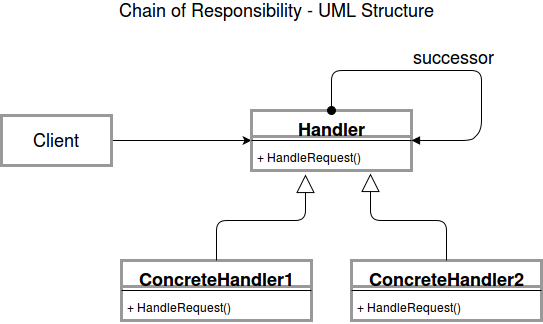

The diagram above was exported from draw.io. Its source (the exported page's mxGraphModel, read from the mxfile embedded in the PNG):
<mxGraphModel dx="1051" dy="466" grid="1" gridSize="10" guides="1" tooltips="1" connect="1" arrows="1" fold="1" page="1" pageScale="1" pageWidth="850" pageHeight="1100" background="#ffffff" math="0" shadow="0">
  <root>
    <mxCell id="0" />
    <mxCell id="1" parent="0" />
    <mxCell id="11dcf8acec5cca0b-18" style="edgeStyle=none;rounded=0;html=1;exitX=1;exitY=0.5;entryX=0;entryY=0.5;jettySize=auto;orthogonalLoop=1;fontSize=18;" edge="1" parent="1" source="11dcf8acec5cca0b-4" target="11dcf8acec5cca0b-5">
      <mxGeometry relative="1" as="geometry" />
    </mxCell>
    <mxCell id="11dcf8acec5cca0b-4" value="Client" style="html=1;strokeColor=#999999;strokeWidth=3;fontSize=18;align=center;" vertex="1" parent="1">
      <mxGeometry x="70" y="135" width="110" height="50" as="geometry" />
    </mxCell>
    <mxCell id="11dcf8acec5cca0b-5" value="Handler" style="swimlane;html=1;fontStyle=1;align=center;verticalAlign=top;childLayout=stackLayout;horizontal=1;startSize=26;horizontalStack=0;resizeParent=1;resizeLast=0;collapsible=1;marginBottom=0;swimlaneFillColor=#ffffff;strokeColor=#999999;strokeWidth=3;fontSize=18;" vertex="1" parent="1">
      <mxGeometry x="320" y="130" width="160" height="60" as="geometry" />
    </mxCell>
    <mxCell id="11dcf8acec5cca0b-7" value="" style="line;html=1;strokeWidth=1;fillColor=none;align=left;verticalAlign=middle;spacingTop=-1;spacingLeft=3;spacingRight=3;rotatable=0;labelPosition=right;points=[];portConstraint=eastwest;" vertex="1" parent="11dcf8acec5cca0b-5">
      <mxGeometry y="26" width="160" height="8" as="geometry" />
    </mxCell>
    <mxCell id="11dcf8acec5cca0b-8" value="+ HandleRequest()&lt;br&gt;" style="text;html=1;strokeColor=none;fillColor=none;align=left;verticalAlign=top;spacingLeft=4;spacingRight=4;whiteSpace=wrap;overflow=hidden;rotatable=0;points=[[0,0.5],[1,0.5]];portConstraint=eastwest;" vertex="1" parent="11dcf8acec5cca0b-5">
      <mxGeometry y="34" width="160" height="26" as="geometry" />
    </mxCell>
    <mxCell id="11dcf8acec5cca0b-9" value="ConcreteHandler1" style="swimlane;html=1;fontStyle=1;align=center;verticalAlign=top;childLayout=stackLayout;horizontal=1;startSize=26;horizontalStack=0;resizeParent=1;resizeLast=0;collapsible=1;marginBottom=0;swimlaneFillColor=#ffffff;strokeColor=#999999;strokeWidth=3;fontSize=18;" vertex="1" parent="1">
      <mxGeometry x="190" y="280" width="190" height="60" as="geometry" />
    </mxCell>
    <mxCell id="11dcf8acec5cca0b-10" value="" style="line;html=1;strokeWidth=1;fillColor=none;align=left;verticalAlign=middle;spacingTop=-1;spacingLeft=3;spacingRight=3;rotatable=0;labelPosition=right;points=[];portConstraint=eastwest;" vertex="1" parent="11dcf8acec5cca0b-9">
      <mxGeometry y="26" width="190" height="8" as="geometry" />
    </mxCell>
    <mxCell id="11dcf8acec5cca0b-11" value="+ HandleRequest()&lt;br&gt;" style="text;html=1;strokeColor=none;fillColor=none;align=left;verticalAlign=top;spacingLeft=4;spacingRight=4;whiteSpace=wrap;overflow=hidden;rotatable=0;points=[[0,0.5],[1,0.5]];portConstraint=eastwest;" vertex="1" parent="11dcf8acec5cca0b-9">
      <mxGeometry y="34" width="190" height="26" as="geometry" />
    </mxCell>
    <mxCell id="11dcf8acec5cca0b-12" value="ConcreteHandler2" style="swimlane;html=1;fontStyle=1;align=center;verticalAlign=top;childLayout=stackLayout;horizontal=1;startSize=26;horizontalStack=0;resizeParent=1;resizeLast=0;collapsible=1;marginBottom=0;swimlaneFillColor=#ffffff;strokeColor=#999999;strokeWidth=3;fontSize=18;" vertex="1" parent="1">
      <mxGeometry x="420" y="280" width="190" height="60" as="geometry" />
    </mxCell>
    <mxCell id="11dcf8acec5cca0b-13" value="" style="line;html=1;strokeWidth=1;fillColor=none;align=left;verticalAlign=middle;spacingTop=-1;spacingLeft=3;spacingRight=3;rotatable=0;labelPosition=right;points=[];portConstraint=eastwest;" vertex="1" parent="11dcf8acec5cca0b-12">
      <mxGeometry y="26" width="190" height="8" as="geometry" />
    </mxCell>
    <mxCell id="11dcf8acec5cca0b-14" value="+ HandleRequest()&lt;br&gt;" style="text;html=1;strokeColor=none;fillColor=none;align=left;verticalAlign=top;spacingLeft=4;spacingRight=4;whiteSpace=wrap;overflow=hidden;rotatable=0;points=[[0,0.5],[1,0.5]];portConstraint=eastwest;" vertex="1" parent="11dcf8acec5cca0b-12">
      <mxGeometry y="34" width="190" height="26" as="geometry" />
    </mxCell>
    <mxCell id="11dcf8acec5cca0b-15" value="" style="endArrow=block;endSize=16;endFill=0;html=1;fontSize=18;entryX=0.338;entryY=1.154;entryPerimeter=0;exitX=0.5;exitY=0;" edge="1" parent="1" source="11dcf8acec5cca0b-9" target="11dcf8acec5cca0b-8">
      <mxGeometry width="160" relative="1" as="geometry">
        <mxPoint x="70" y="360" as="sourcePoint" />
        <mxPoint x="230" y="360" as="targetPoint" />
        <Array as="points">
          <mxPoint x="285" y="240" />
          <mxPoint x="374" y="240" />
        </Array>
      </mxGeometry>
    </mxCell>
    <mxCell id="11dcf8acec5cca0b-16" value="" style="endArrow=block;endSize=16;endFill=0;html=1;fontSize=18;entryX=0.744;entryY=1.115;entryPerimeter=0;exitX=0.5;exitY=0;" edge="1" parent="1" source="11dcf8acec5cca0b-12" target="11dcf8acec5cca0b-8">
      <mxGeometry width="160" relative="1" as="geometry">
        <mxPoint x="70" y="360" as="sourcePoint" />
        <mxPoint x="230" y="360" as="targetPoint" />
        <Array as="points">
          <mxPoint x="515" y="240" />
          <mxPoint x="439" y="240" />
        </Array>
      </mxGeometry>
    </mxCell>
    <mxCell id="11dcf8acec5cca0b-17" value="successor" style="html=1;verticalAlign=bottom;startArrow=oval;startFill=1;endArrow=block;startSize=8;fontSize=18;entryX=1;entryY=0.5;exitX=0.5;exitY=0;" edge="1" parent="1" source="11dcf8acec5cca0b-5" target="11dcf8acec5cca0b-5">
      <mxGeometry width="60" relative="1" as="geometry">
        <mxPoint x="70" y="360" as="sourcePoint" />
        <mxPoint x="130" y="360" as="targetPoint" />
        <Array as="points">
          <mxPoint x="400" y="90" />
          <mxPoint x="550" y="90" />
          <mxPoint x="550" y="150" />
          <mxPoint x="550" y="150" />
          <mxPoint x="550" y="150" />
          <mxPoint x="540" y="160" />
        </Array>
      </mxGeometry>
    </mxCell>
    <mxCell id="11dcf8acec5cca0b-21" value="Chain of Responsibility - UML Structure&lt;br&gt;" style="text;html=1;strokeColor=none;fillColor=none;align=center;verticalAlign=middle;whiteSpace=wrap;fontSize=18;" vertex="1" parent="1">
      <mxGeometry x="90" y="20" width="510" height="20" as="geometry" />
    </mxCell>
  </root>
</mxGraphModel>